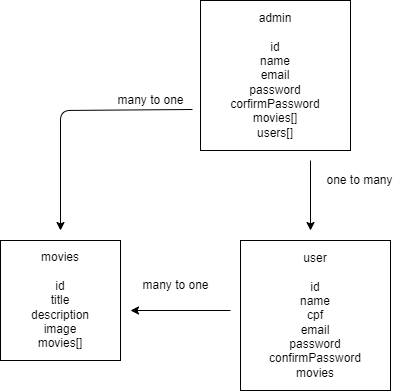

The diagram above was exported from draw.io. Its source (the exported page's mxGraphModel, read from the mxfile embedded in the PNG):
<mxGraphModel dx="788" dy="1407" grid="1" gridSize="10" guides="1" tooltips="1" connect="1" arrows="1" fold="1" page="1" pageScale="1" pageWidth="827" pageHeight="1169" math="0" shadow="0">
  <root>
    <mxCell id="0" />
    <mxCell id="1" parent="0" />
    <mxCell id="2" value="admin&lt;br&gt;&lt;br&gt;id&lt;br&gt;name&lt;br&gt;email&lt;br&gt;password&lt;br&gt;corfirmPassword&lt;br&gt;movies[]&lt;br&gt;users[]" style="whiteSpace=wrap;html=1;aspect=fixed;" parent="1" vertex="1">
      <mxGeometry x="210" y="-190" width="150" height="150" as="geometry" />
    </mxCell>
    <mxCell id="3" value="movies&lt;br&gt;&lt;br&gt;id&lt;br&gt;title&lt;br&gt;description&lt;br&gt;image&lt;br&gt;movies[]" style="whiteSpace=wrap;html=1;aspect=fixed;" parent="1" vertex="1">
      <mxGeometry x="10" y="50" width="120" height="120" as="geometry" />
    </mxCell>
    <mxCell id="5" value="user&lt;br&gt;&lt;br&gt;id&lt;br&gt;name&lt;br&gt;cpf&lt;br&gt;email&lt;br&gt;password&lt;br&gt;confirmPassword&lt;br&gt;movies" style="whiteSpace=wrap;html=1;aspect=fixed;" parent="1" vertex="1">
      <mxGeometry x="250" y="50" width="150" height="150" as="geometry" />
    </mxCell>
    <mxCell id="6" value="" style="endArrow=classic;html=1;" parent="1" edge="1">
      <mxGeometry width="50" height="50" relative="1" as="geometry">
        <mxPoint x="320" y="-30" as="sourcePoint" />
        <mxPoint x="320" y="40" as="targetPoint" />
        <Array as="points" />
      </mxGeometry>
    </mxCell>
    <mxCell id="7" value="" style="endArrow=classic;html=1;exitX=1.025;exitY=0.95;exitDx=0;exitDy=0;exitPerimeter=0;" parent="1" source="11" edge="1">
      <mxGeometry width="50" height="50" relative="1" as="geometry">
        <mxPoint x="220" y="-80" as="sourcePoint" />
        <mxPoint x="70" y="40" as="targetPoint" />
        <Array as="points">
          <mxPoint x="70" y="-80" />
        </Array>
      </mxGeometry>
    </mxCell>
    <mxCell id="11" value="many to one" style="text;html=1;align=center;verticalAlign=middle;resizable=0;points=[];autosize=1;strokeColor=none;fillColor=none;" parent="1" vertex="1">
      <mxGeometry x="120" y="-100" width="80" height="20" as="geometry" />
    </mxCell>
    <mxCell id="14" value="one to many" style="text;html=1;align=center;verticalAlign=middle;resizable=0;points=[];autosize=1;strokeColor=none;fillColor=none;" parent="1" vertex="1">
      <mxGeometry x="329" y="-20" width="80" height="20" as="geometry" />
    </mxCell>
    <mxCell id="17" style="edgeStyle=none;html=1;" parent="1" edge="1">
      <mxGeometry relative="1" as="geometry">
        <mxPoint x="140" y="120" as="targetPoint" />
        <mxPoint x="240" y="120" as="sourcePoint" />
      </mxGeometry>
    </mxCell>
    <mxCell id="16" value="many to one" style="text;html=1;align=center;verticalAlign=middle;resizable=0;points=[];autosize=1;strokeColor=none;fillColor=none;" parent="1" vertex="1">
      <mxGeometry x="145" y="85" width="80" height="20" as="geometry" />
    </mxCell>
  </root>
</mxGraphModel>